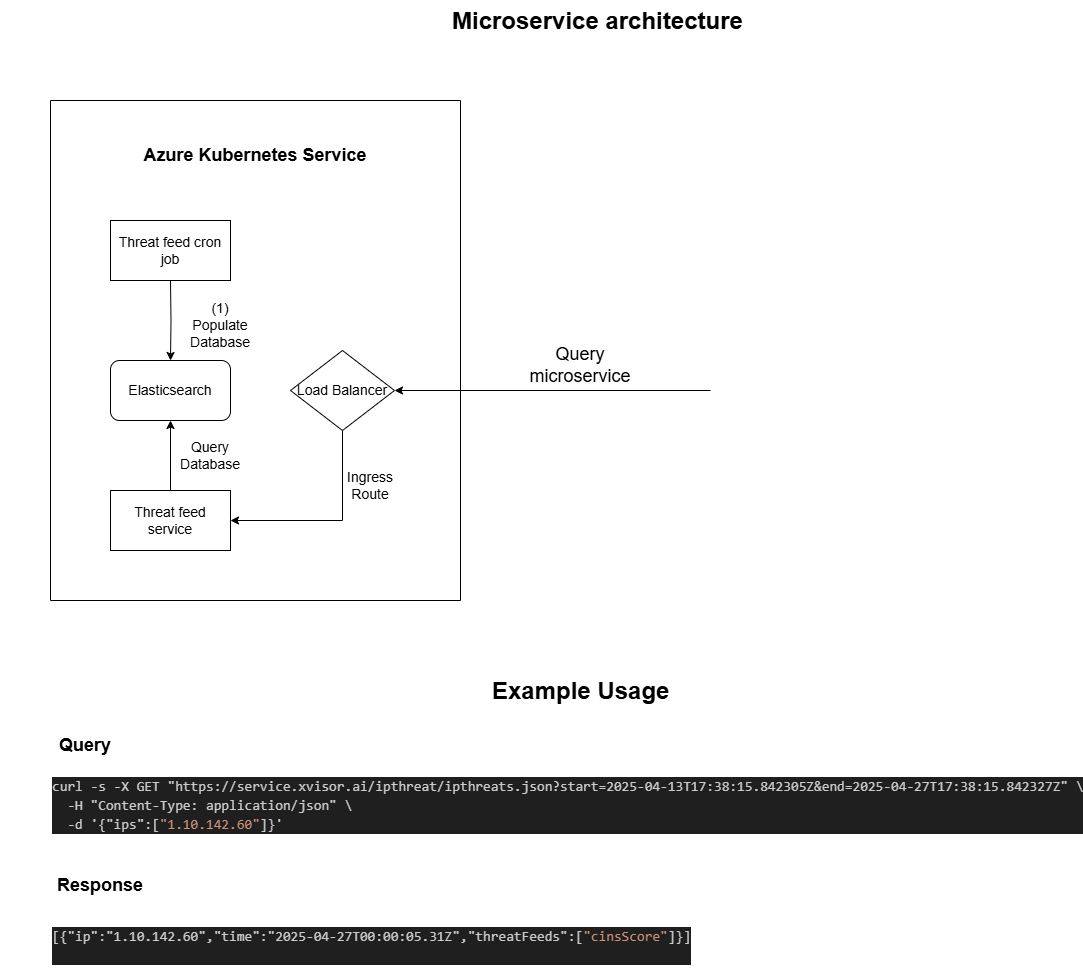

The diagram above was exported from draw.io. Its source (the exported page's mxGraphModel, read from the mxfile embedded in the PNG):
<mxGraphModel dx="1613" dy="451" grid="1" gridSize="10" guides="1" tooltips="1" connect="1" arrows="1" fold="1" page="1" pageScale="1" pageWidth="827" pageHeight="1169" math="0" shadow="0">
  <root>
    <mxCell id="WIyWlLk6GJQsqaUBKTNV-0" />
    <mxCell id="WIyWlLk6GJQsqaUBKTNV-1" parent="WIyWlLk6GJQsqaUBKTNV-0" />
    <mxCell id="npuB7mUjXYXKk7TTvDz5-2" style="edgeStyle=orthogonalEdgeStyle;rounded=0;orthogonalLoop=1;jettySize=auto;html=1;exitX=0.5;exitY=1;exitDx=0;exitDy=0;entryX=0.5;entryY=0;entryDx=0;entryDy=0;" edge="1" parent="WIyWlLk6GJQsqaUBKTNV-1" target="npuB7mUjXYXKk7TTvDz5-1">
      <mxGeometry relative="1" as="geometry">
        <mxPoint x="130" y="350" as="sourcePoint" />
      </mxGeometry>
    </mxCell>
    <mxCell id="npuB7mUjXYXKk7TTvDz5-1" value="&lt;font style=&quot;font-size: 14px;&quot;&gt;Elasticsearch&lt;/font&gt;" style="rounded=1;whiteSpace=wrap;html=1;" vertex="1" parent="WIyWlLk6GJQsqaUBKTNV-1">
      <mxGeometry x="70" y="430" width="120" height="60" as="geometry" />
    </mxCell>
    <mxCell id="npuB7mUjXYXKk7TTvDz5-3" value="&lt;font style=&quot;font-size: 14px;&quot;&gt;(1) Populate Database&lt;/font&gt;" style="text;html=1;align=center;verticalAlign=middle;whiteSpace=wrap;rounded=0;" vertex="1" parent="WIyWlLk6GJQsqaUBKTNV-1">
      <mxGeometry x="150" y="380" width="60" height="30" as="geometry" />
    </mxCell>
    <mxCell id="npuB7mUjXYXKk7TTvDz5-6" style="edgeStyle=orthogonalEdgeStyle;rounded=0;orthogonalLoop=1;jettySize=auto;html=1;exitX=0.5;exitY=0;exitDx=0;exitDy=0;entryX=0.5;entryY=1;entryDx=0;entryDy=0;" edge="1" parent="WIyWlLk6GJQsqaUBKTNV-1" source="npuB7mUjXYXKk7TTvDz5-4" target="npuB7mUjXYXKk7TTvDz5-1">
      <mxGeometry relative="1" as="geometry" />
    </mxCell>
    <mxCell id="npuB7mUjXYXKk7TTvDz5-4" value="&lt;font style=&quot;font-size: 14px;&quot;&gt;Threat feed service&lt;/font&gt;" style="rounded=0;whiteSpace=wrap;html=1;" vertex="1" parent="WIyWlLk6GJQsqaUBKTNV-1">
      <mxGeometry x="70" y="560" width="120" height="60" as="geometry" />
    </mxCell>
    <mxCell id="npuB7mUjXYXKk7TTvDz5-5" value="&lt;font style=&quot;font-size: 14px;&quot;&gt;Threat feed cron job&lt;/font&gt;" style="rounded=0;whiteSpace=wrap;html=1;" vertex="1" parent="WIyWlLk6GJQsqaUBKTNV-1">
      <mxGeometry x="70" y="290" width="120" height="60" as="geometry" />
    </mxCell>
    <mxCell id="npuB7mUjXYXKk7TTvDz5-7" value="&lt;h1 style=&quot;margin-top: 0px;&quot;&gt;Microservice architecture&lt;/h1&gt;" style="text;html=1;whiteSpace=wrap;overflow=hidden;rounded=0;" vertex="1" parent="WIyWlLk6GJQsqaUBKTNV-1">
      <mxGeometry x="410" y="70" width="380" height="80" as="geometry" />
    </mxCell>
    <mxCell id="npuB7mUjXYXKk7TTvDz5-15" style="edgeStyle=orthogonalEdgeStyle;rounded=0;orthogonalLoop=1;jettySize=auto;html=1;exitX=0.5;exitY=1;exitDx=0;exitDy=0;entryX=1;entryY=0.5;entryDx=0;entryDy=0;" edge="1" parent="WIyWlLk6GJQsqaUBKTNV-1" source="npuB7mUjXYXKk7TTvDz5-9" target="npuB7mUjXYXKk7TTvDz5-4">
      <mxGeometry relative="1" as="geometry" />
    </mxCell>
    <mxCell id="npuB7mUjXYXKk7TTvDz5-9" value="&lt;font style=&quot;font-size: 14px;&quot;&gt;Load Balancer&lt;/font&gt;" style="rhombus;whiteSpace=wrap;html=1;" vertex="1" parent="WIyWlLk6GJQsqaUBKTNV-1">
      <mxGeometry x="250" y="420" width="104" height="80" as="geometry" />
    </mxCell>
    <mxCell id="npuB7mUjXYXKk7TTvDz5-11" value="" style="swimlane;startSize=0;" vertex="1" parent="WIyWlLk6GJQsqaUBKTNV-1">
      <mxGeometry x="10" y="170" width="410" height="500" as="geometry" />
    </mxCell>
    <mxCell id="npuB7mUjXYXKk7TTvDz5-12" value="&lt;font style=&quot;font-size: 18px;&quot;&gt;&lt;b&gt;Azure Kubernetes Service&lt;/b&gt;&lt;/font&gt;" style="text;html=1;align=center;verticalAlign=middle;whiteSpace=wrap;rounded=0;" vertex="1" parent="npuB7mUjXYXKk7TTvDz5-11">
      <mxGeometry x="85" y="40" width="240" height="30" as="geometry" />
    </mxCell>
    <mxCell id="npuB7mUjXYXKk7TTvDz5-16" value="&lt;font style=&quot;font-size: 14px;&quot;&gt;Query Database&lt;/font&gt;" style="text;html=1;align=center;verticalAlign=middle;whiteSpace=wrap;rounded=0;" vertex="1" parent="npuB7mUjXYXKk7TTvDz5-11">
      <mxGeometry x="120" y="340" width="80" height="30" as="geometry" />
    </mxCell>
    <mxCell id="npuB7mUjXYXKk7TTvDz5-18" value="&lt;font style=&quot;font-size: 14px;&quot;&gt;Ingress Route&lt;/font&gt;" style="text;html=1;align=center;verticalAlign=middle;whiteSpace=wrap;rounded=0;" vertex="1" parent="npuB7mUjXYXKk7TTvDz5-11">
      <mxGeometry x="290" y="370" width="60" height="30" as="geometry" />
    </mxCell>
    <mxCell id="npuB7mUjXYXKk7TTvDz5-14" value="" style="endArrow=classic;html=1;rounded=0;entryX=1;entryY=0.5;entryDx=0;entryDy=0;" edge="1" parent="WIyWlLk6GJQsqaUBKTNV-1" target="npuB7mUjXYXKk7TTvDz5-9">
      <mxGeometry width="50" height="50" relative="1" as="geometry">
        <mxPoint x="670" y="460" as="sourcePoint" />
        <mxPoint x="590" y="400" as="targetPoint" />
      </mxGeometry>
    </mxCell>
    <mxCell id="npuB7mUjXYXKk7TTvDz5-17" value="&lt;font style=&quot;font-size: 18px;&quot;&gt;Query microservice&lt;/font&gt;" style="text;html=1;align=center;verticalAlign=middle;whiteSpace=wrap;rounded=0;" vertex="1" parent="WIyWlLk6GJQsqaUBKTNV-1">
      <mxGeometry x="510" y="420" width="60" height="30" as="geometry" />
    </mxCell>
    <mxCell id="npuB7mUjXYXKk7TTvDz5-19" value="&lt;h1 style=&quot;margin-top: 0px;&quot;&gt;Example Usage&lt;/h1&gt;" style="text;html=1;whiteSpace=wrap;overflow=hidden;rounded=0;" vertex="1" parent="WIyWlLk6GJQsqaUBKTNV-1">
      <mxGeometry x="450" y="740" width="180" height="40" as="geometry" />
    </mxCell>
    <UserObject label="&lt;div style=&quot;color: #cccccc;background-color: #1f1f1f;font-family: Consolas, 'Courier New', monospace;font-weight: normal;font-size: 14px;line-height: 19px;white-space: pre;&quot;&gt;&lt;div&gt;&lt;span style=&quot;color: #cccccc;&quot;&gt;curl -s -X GET &quot;https://service.xvisor.ai/ipthreat/ipthreats.json?start=2025-04-13T17:38:15.842305Z&amp;amp;end=2025-04-27T17:38:15.842327Z&quot; \&lt;/span&gt;&lt;/div&gt;&lt;div&gt;&lt;span style=&quot;color: #cccccc;&quot;&gt;&amp;nbsp; -H &quot;Content-Type: application/json&quot; \&lt;/span&gt;&lt;/div&gt;&lt;div&gt;&lt;span style=&quot;color: #cccccc;&quot;&gt;&amp;nbsp; -d '{&quot;ips&quot;:[&lt;/span&gt;&lt;span style=&quot;color: #ce9178;&quot;&gt;&quot;1.10.142.60&quot;&lt;/span&gt;&lt;span style=&quot;color: #cccccc;&quot;&gt;]}'&lt;/span&gt;&lt;/div&gt;&lt;/div&gt;" link="&lt;div style=&quot;color: #cccccc;background-color: #1f1f1f;font-family: Consolas, 'Courier New', monospace;font-weight: normal;font-size: 14px;line-height: 19px;white-space: pre;&quot;&gt;&lt;div&gt;&lt;span style=&quot;color: #cccccc;&quot;&gt;curl -s -X GET &quot;https://service.xvisor.ai/ipthreat/ipthreats.json?start=2025-04-13T17:38:15.842305Z&amp;amp;end=2025-04-27T17:38:15.842327Z&quot; \&lt;/span&gt;&lt;/div&gt;&lt;div&gt;&lt;span style=&quot;color: #cccccc;&quot;&gt;&amp;nbsp; -H &quot;Content-Type: application/json&quot; \&lt;/span&gt;&lt;/div&gt;&lt;div&gt;&lt;span style=&quot;color: #cccccc;&quot;&gt;&amp;nbsp; -d '{&quot;ips&quot;:[&lt;/span&gt;&lt;span style=&quot;color: #ce9178;&quot;&gt;&quot;1.10.142.60&quot;&lt;/span&gt;&lt;span style=&quot;color: #cccccc;&quot;&gt;]}'&lt;/span&gt;&lt;/div&gt;&lt;/div&gt;" id="npuB7mUjXYXKk7TTvDz5-24">
      <mxCell style="text;whiteSpace=wrap;html=1;" vertex="1" parent="WIyWlLk6GJQsqaUBKTNV-1">
        <mxGeometry x="10" y="840" width="560" height="80" as="geometry" />
      </mxCell>
    </UserObject>
    <mxCell id="npuB7mUjXYXKk7TTvDz5-25" value="&lt;font style=&quot;font-size: 18px;&quot;&gt;&lt;b&gt;Query&lt;/b&gt;&lt;/font&gt;" style="text;html=1;align=center;verticalAlign=middle;whiteSpace=wrap;rounded=0;" vertex="1" parent="WIyWlLk6GJQsqaUBKTNV-1">
      <mxGeometry x="-40" y="800" width="170" height="30" as="geometry" />
    </mxCell>
    <mxCell id="npuB7mUjXYXKk7TTvDz5-26" value="&lt;font style=&quot;font-size: 18px;&quot;&gt;&lt;b&gt;Response&lt;/b&gt;&lt;/font&gt;" style="text;html=1;align=center;verticalAlign=middle;whiteSpace=wrap;rounded=0;" vertex="1" parent="WIyWlLk6GJQsqaUBKTNV-1">
      <mxGeometry x="30" y="940" width="60" height="30" as="geometry" />
    </mxCell>
    <mxCell id="npuB7mUjXYXKk7TTvDz5-27" value="&lt;div style=&quot;color: #cccccc;background-color: #1f1f1f;font-family: Consolas, 'Courier New', monospace;font-weight: normal;font-size: 14px;line-height: 19px;white-space: pre;&quot;&gt;&lt;div&gt;&lt;span style=&quot;color: #cccccc;&quot;&gt;[{&quot;ip&quot;:&quot;1.10.142.60&quot;,&quot;time&quot;:&quot;2025-04-27T00:00:05.31Z&quot;,&quot;threatFeeds&quot;:[&lt;/span&gt;&lt;span style=&quot;color: #ce9178;&quot;&gt;&quot;cinsScore&quot;&lt;/span&gt;&lt;span style=&quot;color: #cccccc;&quot;&gt;]}]&lt;/span&gt;&lt;/div&gt;&lt;br&gt;&lt;/div&gt;" style="text;whiteSpace=wrap;html=1;" vertex="1" parent="WIyWlLk6GJQsqaUBKTNV-1">
      <mxGeometry x="10" y="990" width="560" height="60" as="geometry" />
    </mxCell>
  </root>
</mxGraphModel>